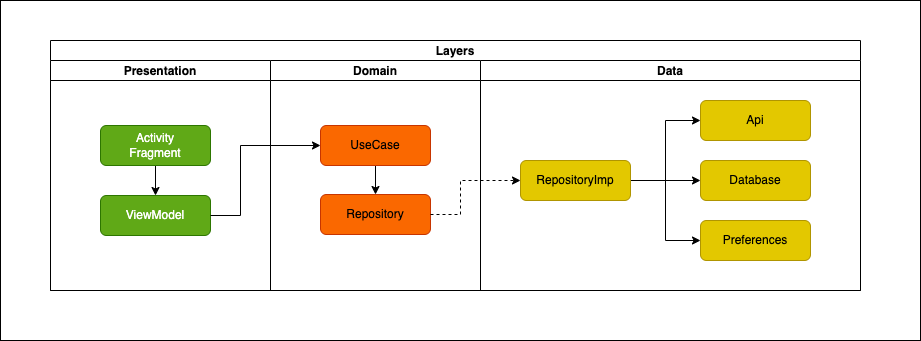

The diagram above was exported from draw.io. Its source (the exported page's mxGraphModel, read from the mxfile embedded in the PNG):
<mxGraphModel dx="2066" dy="1012" grid="1" gridSize="10" guides="1" tooltips="1" connect="1" arrows="1" fold="1" page="1" pageScale="1" pageWidth="827" pageHeight="1169" math="0" shadow="0">
  <root>
    <mxCell id="0" />
    <mxCell id="1" parent="0" />
    <mxCell id="TlBvkbL2XFVCRlUqHhFX-26" value="" style="rounded=0;whiteSpace=wrap;html=1;" vertex="1" parent="1">
      <mxGeometry x="140" y="160" width="920" height="340" as="geometry" />
    </mxCell>
    <mxCell id="TlBvkbL2XFVCRlUqHhFX-6" value="Layers" style="swimlane;childLayout=stackLayout;resizeParent=1;resizeParentMax=0;startSize=20;" vertex="1" parent="1">
      <mxGeometry x="190" y="200" width="810" height="250" as="geometry" />
    </mxCell>
    <mxCell id="TlBvkbL2XFVCRlUqHhFX-7" value="Presentation" style="swimlane;startSize=20;" vertex="1" parent="TlBvkbL2XFVCRlUqHhFX-6">
      <mxGeometry y="20" width="220" height="230" as="geometry" />
    </mxCell>
    <mxCell id="TlBvkbL2XFVCRlUqHhFX-15" style="edgeStyle=orthogonalEdgeStyle;rounded=0;orthogonalLoop=1;jettySize=auto;html=1;entryX=0.5;entryY=0;entryDx=0;entryDy=0;" edge="1" parent="TlBvkbL2XFVCRlUqHhFX-7" source="TlBvkbL2XFVCRlUqHhFX-10" target="TlBvkbL2XFVCRlUqHhFX-11">
      <mxGeometry relative="1" as="geometry" />
    </mxCell>
    <mxCell id="TlBvkbL2XFVCRlUqHhFX-10" value="Activity&lt;br&gt;Fragment" style="rounded=1;whiteSpace=wrap;html=1;glass=0;fontSize=12;fillColor=#60a917;strokeColor=#2D7600;fontColor=#ffffff;" vertex="1" parent="TlBvkbL2XFVCRlUqHhFX-7">
      <mxGeometry x="50" y="65" width="110" height="40" as="geometry" />
    </mxCell>
    <mxCell id="TlBvkbL2XFVCRlUqHhFX-11" value="ViewModel" style="rounded=1;whiteSpace=wrap;html=1;glass=0;fontSize=12;fillColor=#60a917;strokeColor=#2D7600;fontColor=#ffffff;" vertex="1" parent="TlBvkbL2XFVCRlUqHhFX-7">
      <mxGeometry x="50" y="135" width="110" height="40" as="geometry" />
    </mxCell>
    <mxCell id="TlBvkbL2XFVCRlUqHhFX-8" value="Domain" style="swimlane;startSize=20;" vertex="1" parent="TlBvkbL2XFVCRlUqHhFX-6">
      <mxGeometry x="220" y="20" width="210" height="230" as="geometry" />
    </mxCell>
    <mxCell id="TlBvkbL2XFVCRlUqHhFX-17" style="edgeStyle=orthogonalEdgeStyle;rounded=0;orthogonalLoop=1;jettySize=auto;html=1;entryX=0.5;entryY=0;entryDx=0;entryDy=0;" edge="1" parent="TlBvkbL2XFVCRlUqHhFX-8" source="TlBvkbL2XFVCRlUqHhFX-12" target="TlBvkbL2XFVCRlUqHhFX-13">
      <mxGeometry relative="1" as="geometry" />
    </mxCell>
    <mxCell id="TlBvkbL2XFVCRlUqHhFX-12" value="UseCase" style="rounded=1;whiteSpace=wrap;html=1;glass=0;fontSize=12;fillColor=#fa6800;strokeColor=#C73500;fontColor=#000000;" vertex="1" parent="TlBvkbL2XFVCRlUqHhFX-8">
      <mxGeometry x="50" y="65" width="110" height="40" as="geometry" />
    </mxCell>
    <mxCell id="TlBvkbL2XFVCRlUqHhFX-13" value="Repository" style="rounded=1;whiteSpace=wrap;html=1;glass=0;fontSize=12;fillColor=#fa6800;strokeColor=#C73500;fontColor=#000000;" vertex="1" parent="TlBvkbL2XFVCRlUqHhFX-8">
      <mxGeometry x="50" y="134" width="110" height="40" as="geometry" />
    </mxCell>
    <mxCell id="TlBvkbL2XFVCRlUqHhFX-9" value="Data" style="swimlane;startSize=20;" vertex="1" parent="TlBvkbL2XFVCRlUqHhFX-6">
      <mxGeometry x="430" y="20" width="380" height="230" as="geometry" />
    </mxCell>
    <mxCell id="TlBvkbL2XFVCRlUqHhFX-23" style="edgeStyle=orthogonalEdgeStyle;rounded=0;orthogonalLoop=1;jettySize=auto;html=1;entryX=0;entryY=0.5;entryDx=0;entryDy=0;" edge="1" parent="TlBvkbL2XFVCRlUqHhFX-9" source="TlBvkbL2XFVCRlUqHhFX-14" target="TlBvkbL2XFVCRlUqHhFX-19">
      <mxGeometry relative="1" as="geometry" />
    </mxCell>
    <mxCell id="TlBvkbL2XFVCRlUqHhFX-24" style="edgeStyle=orthogonalEdgeStyle;rounded=0;orthogonalLoop=1;jettySize=auto;html=1;entryX=0;entryY=0.5;entryDx=0;entryDy=0;" edge="1" parent="TlBvkbL2XFVCRlUqHhFX-9" source="TlBvkbL2XFVCRlUqHhFX-14" target="TlBvkbL2XFVCRlUqHhFX-20">
      <mxGeometry relative="1" as="geometry" />
    </mxCell>
    <mxCell id="TlBvkbL2XFVCRlUqHhFX-25" style="edgeStyle=orthogonalEdgeStyle;rounded=0;orthogonalLoop=1;jettySize=auto;html=1;entryX=0;entryY=0.5;entryDx=0;entryDy=0;" edge="1" parent="TlBvkbL2XFVCRlUqHhFX-9" source="TlBvkbL2XFVCRlUqHhFX-14" target="TlBvkbL2XFVCRlUqHhFX-21">
      <mxGeometry relative="1" as="geometry" />
    </mxCell>
    <mxCell id="TlBvkbL2XFVCRlUqHhFX-14" value="RepositoryImp" style="rounded=1;whiteSpace=wrap;html=1;glass=0;fontSize=12;fillColor=#e3c800;strokeColor=#B09500;fontColor=#000000;" vertex="1" parent="TlBvkbL2XFVCRlUqHhFX-9">
      <mxGeometry x="40" y="100" width="110" height="40" as="geometry" />
    </mxCell>
    <mxCell id="TlBvkbL2XFVCRlUqHhFX-19" value="Api" style="rounded=1;whiteSpace=wrap;html=1;glass=0;fontSize=12;fillColor=#e3c800;strokeColor=#B09500;fontColor=#000000;" vertex="1" parent="TlBvkbL2XFVCRlUqHhFX-9">
      <mxGeometry x="220" y="40" width="110" height="40" as="geometry" />
    </mxCell>
    <mxCell id="TlBvkbL2XFVCRlUqHhFX-20" value="Database" style="rounded=1;whiteSpace=wrap;html=1;glass=0;fontSize=12;fillColor=#e3c800;strokeColor=#B09500;fontColor=#000000;" vertex="1" parent="TlBvkbL2XFVCRlUqHhFX-9">
      <mxGeometry x="220" y="100" width="110" height="40" as="geometry" />
    </mxCell>
    <mxCell id="TlBvkbL2XFVCRlUqHhFX-21" value="Preferences" style="rounded=1;whiteSpace=wrap;html=1;glass=0;fontSize=12;fillColor=#e3c800;strokeColor=#B09500;fontColor=#000000;" vertex="1" parent="TlBvkbL2XFVCRlUqHhFX-9">
      <mxGeometry x="220" y="160" width="110" height="40" as="geometry" />
    </mxCell>
    <mxCell id="TlBvkbL2XFVCRlUqHhFX-16" style="edgeStyle=orthogonalEdgeStyle;rounded=0;orthogonalLoop=1;jettySize=auto;html=1;entryX=0;entryY=0.5;entryDx=0;entryDy=0;" edge="1" parent="TlBvkbL2XFVCRlUqHhFX-6" source="TlBvkbL2XFVCRlUqHhFX-11" target="TlBvkbL2XFVCRlUqHhFX-12">
      <mxGeometry relative="1" as="geometry">
        <Array as="points">
          <mxPoint x="190" y="175" />
          <mxPoint x="190" y="105" />
        </Array>
      </mxGeometry>
    </mxCell>
    <mxCell id="TlBvkbL2XFVCRlUqHhFX-18" style="edgeStyle=orthogonalEdgeStyle;rounded=0;orthogonalLoop=1;jettySize=auto;html=1;entryX=0;entryY=0.5;entryDx=0;entryDy=0;dashed=1;" edge="1" parent="TlBvkbL2XFVCRlUqHhFX-6" source="TlBvkbL2XFVCRlUqHhFX-13" target="TlBvkbL2XFVCRlUqHhFX-14">
      <mxGeometry relative="1" as="geometry">
        <Array as="points">
          <mxPoint x="410" y="174" />
          <mxPoint x="410" y="140" />
        </Array>
      </mxGeometry>
    </mxCell>
  </root>
</mxGraphModel>